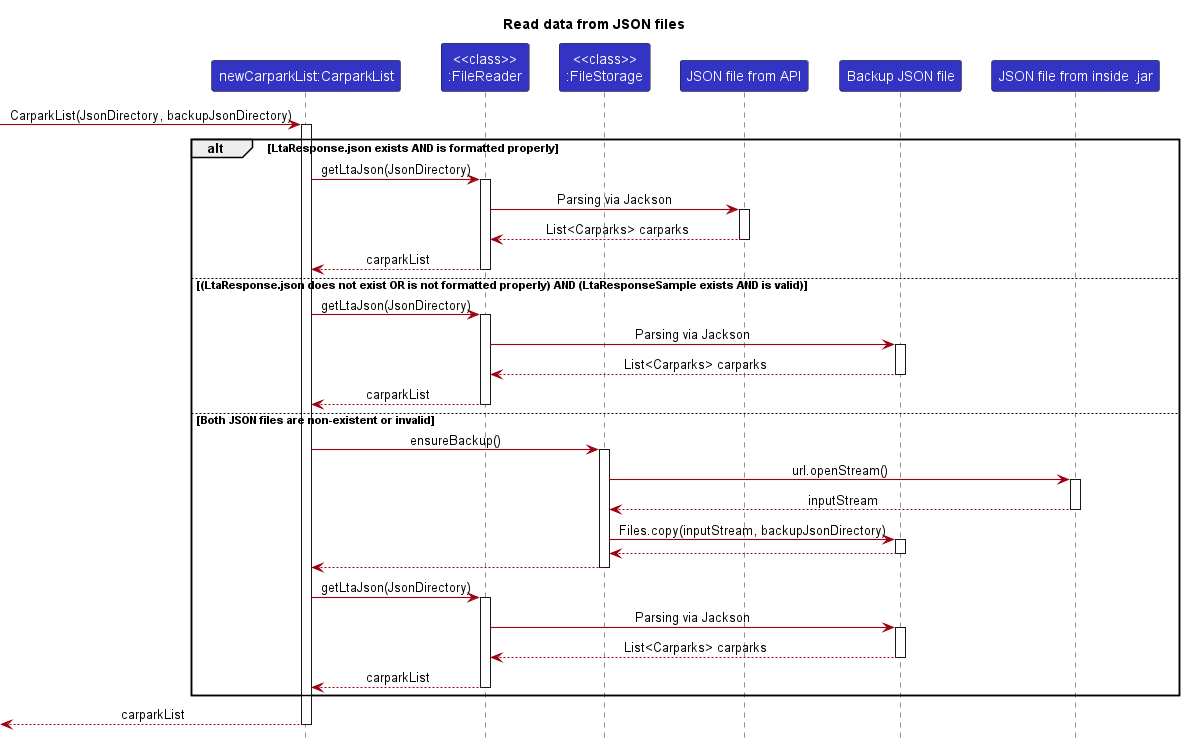

The diagram above was rendered by PlantUML. Its source (embedded in the PNG):
@startuml
!include style.puml
skinparam arrowThickness 1.1
skinparam arrowColor MODEL_COLOR
skinparam classBackgroundColor MODEL_COLOR
show field
show methods

title Read data from JSON files


participant "newCarparkList:CarparkList" as newCarparkList LOGIC_COLOR

participant "<<class>>\n:FileReader" as FileReader LOGIC_COLOR
participant "<<class>>\n:FileStorage" as FileStorage LOGIC_COLOR


participant "JSON file from API" as file LOGIC_COLOR

participant "Backup JSON file" as backupfile LOGIC_COLOR

participant "JSON file from inside .jar" as backupjarfile LOGIC_COLOR

[-> newCarparkList : CarparkList(JsonDirectory, backupJsonDirectory)
activate newCarparkList
alt LtaResponse.json exists AND is formatted properly

    newCarparkList -> FileReader : getLtaJson(JsonDirectory)
    activate FileReader
    FileReader -> file : Parsing via Jackson
    activate file
    return List<Carparks> carparks
    return carparkList


else (LtaResponse.json does not exist OR is not formatted properly) AND (LtaResponseSample exists AND is valid)
    newCarparkList -> FileReader : getLtaJson(JsonDirectory)
    activate FileReader
    FileReader -> backupfile : Parsing via Jackson
    activate backupfile
    return List<Carparks> carparks
    return carparkList

else Both JSON files are non-existent or invalid
    newCarparkList -> FileStorage : ensureBackup()
    activate FileStorage
    FileStorage -> backupjarfile: url.openStream()
    activate backupjarfile
    return inputStream
    FileStorage -> backupfile: Files.copy(inputStream, backupJsonDirectory)
    activate backupfile
    return 
    return 

    newCarparkList -> FileReader : getLtaJson(JsonDirectory)
    activate FileReader
    FileReader -> backupfile : Parsing via Jackson
    activate backupfile
    return List<Carparks> carparks
    return carparkList


end
newCarparkList -->[ : carparkList
deactivate newCarparkList



@enduml